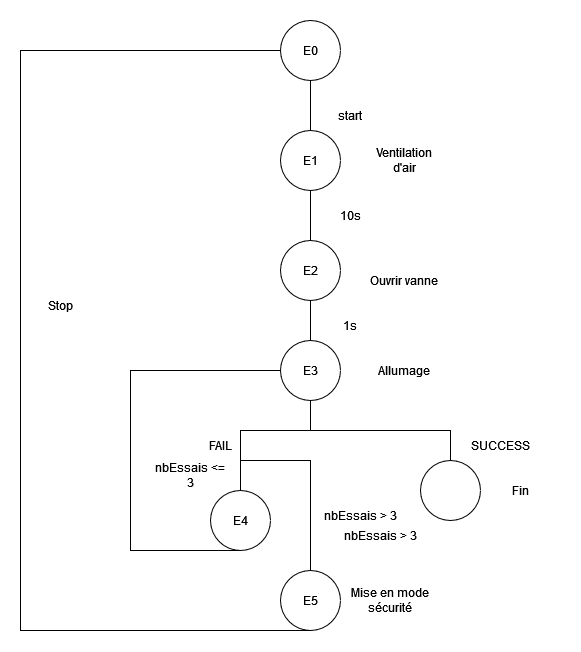

The diagram above was exported from draw.io. Its source (the exported page's mxGraphModel, read from the mxfile embedded in the PNG):
<mxGraphModel dx="1050" dy="558" grid="1" gridSize="10" guides="1" tooltips="1" connect="1" arrows="1" fold="1" page="1" pageScale="1" pageWidth="827" pageHeight="1169" math="0" shadow="0">
  <root>
    <mxCell id="0" />
    <mxCell id="1" parent="0" />
    <mxCell id="x41707SCQYTRa3K3wB5_-1" value="E0" style="verticalLabelPosition=middle;verticalAlign=middle;html=1;shape=mxgraph.flowchart.on-page_reference;labelPosition=center;align=center;" parent="1" vertex="1">
      <mxGeometry x="340" y="50" width="60" height="60" as="geometry" />
    </mxCell>
    <mxCell id="x41707SCQYTRa3K3wB5_-3" value="E1" style="verticalLabelPosition=middle;verticalAlign=middle;html=1;shape=mxgraph.flowchart.on-page_reference;labelPosition=center;align=center;" parent="1" vertex="1">
      <mxGeometry x="340" y="160" width="60" height="60" as="geometry" />
    </mxCell>
    <mxCell id="x41707SCQYTRa3K3wB5_-4" value="E2" style="verticalLabelPosition=middle;verticalAlign=middle;html=1;shape=mxgraph.flowchart.on-page_reference;labelPosition=center;align=center;" parent="1" vertex="1">
      <mxGeometry x="340" y="270" width="60" height="60" as="geometry" />
    </mxCell>
    <mxCell id="x41707SCQYTRa3K3wB5_-5" value="E3" style="verticalLabelPosition=middle;verticalAlign=middle;html=1;shape=mxgraph.flowchart.on-page_reference;labelPosition=center;align=center;" parent="1" vertex="1">
      <mxGeometry x="340" y="370" width="60" height="60" as="geometry" />
    </mxCell>
    <mxCell id="x41707SCQYTRa3K3wB5_-6" value="E4" style="verticalLabelPosition=middle;verticalAlign=middle;html=1;shape=mxgraph.flowchart.on-page_reference;labelPosition=center;align=center;" parent="1" vertex="1">
      <mxGeometry x="270" y="520" width="60" height="60" as="geometry" />
    </mxCell>
    <mxCell id="x41707SCQYTRa3K3wB5_-7" value="E5" style="verticalLabelPosition=middle;verticalAlign=middle;html=1;shape=mxgraph.flowchart.on-page_reference;labelPosition=center;align=center;" parent="1" vertex="1">
      <mxGeometry x="340" y="600" width="60" height="60" as="geometry" />
    </mxCell>
    <mxCell id="x41707SCQYTRa3K3wB5_-8" value="" style="verticalLabelPosition=middle;verticalAlign=middle;html=1;shape=mxgraph.flowchart.on-page_reference;labelPosition=center;align=center;" parent="1" vertex="1">
      <mxGeometry x="480" y="490" width="60" height="60" as="geometry" />
    </mxCell>
    <mxCell id="x41707SCQYTRa3K3wB5_-9" value="10s" style="text;html=1;align=center;verticalAlign=middle;whiteSpace=wrap;rounded=0;" parent="1" vertex="1">
      <mxGeometry x="380" y="230" width="60" height="30" as="geometry" />
    </mxCell>
    <mxCell id="x41707SCQYTRa3K3wB5_-10" value="Ventilation d'air" style="text;html=1;align=center;verticalAlign=middle;whiteSpace=wrap;rounded=0;" parent="1" vertex="1">
      <mxGeometry x="424" y="175" width="80" height="30" as="geometry" />
    </mxCell>
    <mxCell id="x41707SCQYTRa3K3wB5_-11" value="Allumage" style="text;html=1;align=center;verticalAlign=middle;whiteSpace=wrap;rounded=0;" parent="1" vertex="1">
      <mxGeometry x="424" y="385" width="80" height="30" as="geometry" />
    </mxCell>
    <mxCell id="x41707SCQYTRa3K3wB5_-13" value="Ouvrir vanne" style="text;html=1;align=center;verticalAlign=middle;whiteSpace=wrap;rounded=0;" parent="1" vertex="1">
      <mxGeometry x="424" y="295" width="80" height="30" as="geometry" />
    </mxCell>
    <mxCell id="x41707SCQYTRa3K3wB5_-14" value="Fin" style="text;html=1;align=center;verticalAlign=middle;whiteSpace=wrap;rounded=0;" parent="1" vertex="1">
      <mxGeometry x="540" y="505" width="80" height="30" as="geometry" />
    </mxCell>
    <mxCell id="x41707SCQYTRa3K3wB5_-15" value="Mise en mode sécurité" style="text;html=1;align=center;verticalAlign=middle;whiteSpace=wrap;rounded=0;" parent="1" vertex="1">
      <mxGeometry x="410" y="615" width="80" height="30" as="geometry" />
    </mxCell>
    <mxCell id="x41707SCQYTRa3K3wB5_-17" value="" style="endArrow=none;html=1;rounded=0;entryX=0.5;entryY=1;entryDx=0;entryDy=0;entryPerimeter=0;exitX=0.5;exitY=0;exitDx=0;exitDy=0;exitPerimeter=0;" parent="1" source="x41707SCQYTRa3K3wB5_-3" target="x41707SCQYTRa3K3wB5_-1" edge="1">
      <mxGeometry width="50" height="50" relative="1" as="geometry">
        <mxPoint x="330" y="350" as="sourcePoint" />
        <mxPoint x="380" y="300" as="targetPoint" />
      </mxGeometry>
    </mxCell>
    <mxCell id="x41707SCQYTRa3K3wB5_-18" value="" style="endArrow=none;html=1;rounded=0;entryX=0.5;entryY=1;entryDx=0;entryDy=0;entryPerimeter=0;exitX=0.5;exitY=0;exitDx=0;exitDy=0;exitPerimeter=0;" parent="1" source="x41707SCQYTRa3K3wB5_-4" target="x41707SCQYTRa3K3wB5_-3" edge="1">
      <mxGeometry width="50" height="50" relative="1" as="geometry">
        <mxPoint x="380" y="170" as="sourcePoint" />
        <mxPoint x="380" y="120" as="targetPoint" />
      </mxGeometry>
    </mxCell>
    <mxCell id="x41707SCQYTRa3K3wB5_-19" value="" style="endArrow=none;html=1;rounded=0;entryX=0.5;entryY=1;entryDx=0;entryDy=0;entryPerimeter=0;exitX=0.5;exitY=0;exitDx=0;exitDy=0;exitPerimeter=0;" parent="1" source="x41707SCQYTRa3K3wB5_-5" target="x41707SCQYTRa3K3wB5_-4" edge="1">
      <mxGeometry width="50" height="50" relative="1" as="geometry">
        <mxPoint x="380" y="280" as="sourcePoint" />
        <mxPoint x="380" y="230" as="targetPoint" />
      </mxGeometry>
    </mxCell>
    <mxCell id="x41707SCQYTRa3K3wB5_-20" value="" style="endArrow=none;html=1;rounded=0;entryX=0.5;entryY=1;entryDx=0;entryDy=0;entryPerimeter=0;" parent="1" target="x41707SCQYTRa3K3wB5_-5" edge="1">
      <mxGeometry width="50" height="50" relative="1" as="geometry">
        <mxPoint x="300" y="520" as="sourcePoint" />
        <mxPoint x="390" y="410" as="targetPoint" />
        <Array as="points">
          <mxPoint x="300" y="460" />
          <mxPoint x="370" y="460" />
        </Array>
      </mxGeometry>
    </mxCell>
    <mxCell id="x41707SCQYTRa3K3wB5_-22" value="" style="endArrow=none;html=1;rounded=0;exitX=0.5;exitY=0;exitDx=0;exitDy=0;exitPerimeter=0;" parent="1" source="x41707SCQYTRa3K3wB5_-7" edge="1">
      <mxGeometry width="50" height="50" relative="1" as="geometry">
        <mxPoint x="440" y="490" as="sourcePoint" />
        <mxPoint x="300" y="490" as="targetPoint" />
        <Array as="points">
          <mxPoint x="370" y="490" />
        </Array>
      </mxGeometry>
    </mxCell>
    <mxCell id="x41707SCQYTRa3K3wB5_-23" value="" style="endArrow=none;html=1;rounded=0;entryX=0.5;entryY=1;entryDx=0;entryDy=0;entryPerimeter=0;exitX=0;exitY=0.5;exitDx=0;exitDy=0;exitPerimeter=0;" parent="1" source="x41707SCQYTRa3K3wB5_-1" target="x41707SCQYTRa3K3wB5_-7" edge="1">
      <mxGeometry width="50" height="50" relative="1" as="geometry">
        <mxPoint x="320" y="450" as="sourcePoint" />
        <mxPoint x="370" y="400" as="targetPoint" />
        <Array as="points">
          <mxPoint x="80" y="80" />
          <mxPoint x="80" y="660" />
        </Array>
      </mxGeometry>
    </mxCell>
    <mxCell id="x41707SCQYTRa3K3wB5_-24" value="Stop" style="text;html=1;align=center;verticalAlign=middle;whiteSpace=wrap;rounded=0;" parent="1" vertex="1">
      <mxGeometry x="80" y="320" width="80" height="30" as="geometry" />
    </mxCell>
    <mxCell id="x41707SCQYTRa3K3wB5_-25" value="" style="endArrow=none;html=1;rounded=0;exitX=0.5;exitY=0;exitDx=0;exitDy=0;exitPerimeter=0;" parent="1" source="x41707SCQYTRa3K3wB5_-8" edge="1">
      <mxGeometry width="50" height="50" relative="1" as="geometry">
        <mxPoint x="430" y="460" as="sourcePoint" />
        <mxPoint x="370" y="460" as="targetPoint" />
        <Array as="points">
          <mxPoint x="510" y="460" />
        </Array>
      </mxGeometry>
    </mxCell>
    <mxCell id="x41707SCQYTRa3K3wB5_-26" value="FAIL" style="text;html=1;align=center;verticalAlign=middle;whiteSpace=wrap;rounded=0;" parent="1" vertex="1">
      <mxGeometry x="240" y="460" width="80" height="30" as="geometry" />
    </mxCell>
    <mxCell id="x41707SCQYTRa3K3wB5_-28" value="SUCCESS" style="text;html=1;align=center;verticalAlign=middle;whiteSpace=wrap;rounded=0;" parent="1" vertex="1">
      <mxGeometry x="520" y="460" width="80" height="30" as="geometry" />
    </mxCell>
    <mxCell id="x41707SCQYTRa3K3wB5_-29" value="nbEssais &amp;gt; 3" style="text;html=1;align=center;verticalAlign=middle;whiteSpace=wrap;rounded=0;" parent="1" vertex="1">
      <mxGeometry x="380" y="530" width="80" height="30" as="geometry" />
    </mxCell>
    <mxCell id="x41707SCQYTRa3K3wB5_-30" value="nbEssais &amp;lt;= 3" style="text;html=1;align=center;verticalAlign=middle;whiteSpace=wrap;rounded=0;" parent="1" vertex="1">
      <mxGeometry x="210" y="490" width="80" height="30" as="geometry" />
    </mxCell>
    <mxCell id="x41707SCQYTRa3K3wB5_-31" value="" style="endArrow=none;html=1;rounded=0;exitX=0.5;exitY=1;exitDx=0;exitDy=0;exitPerimeter=0;entryX=0;entryY=0.5;entryDx=0;entryDy=0;entryPerimeter=0;" parent="1" source="x41707SCQYTRa3K3wB5_-6" target="x41707SCQYTRa3K3wB5_-5" edge="1">
      <mxGeometry width="50" height="50" relative="1" as="geometry">
        <mxPoint x="350" y="580" as="sourcePoint" />
        <mxPoint x="400" y="530" as="targetPoint" />
        <Array as="points">
          <mxPoint x="190" y="580" />
          <mxPoint x="190" y="400" />
        </Array>
      </mxGeometry>
    </mxCell>
    <mxCell id="x41707SCQYTRa3K3wB5_-32" value="nbEssais &amp;gt; 3" style="text;html=1;align=center;verticalAlign=middle;whiteSpace=wrap;rounded=0;" parent="1" vertex="1">
      <mxGeometry x="400" y="550" width="80" height="30" as="geometry" />
    </mxCell>
    <mxCell id="x41707SCQYTRa3K3wB5_-33" value="start" style="text;html=1;align=center;verticalAlign=middle;whiteSpace=wrap;rounded=0;" parent="1" vertex="1">
      <mxGeometry x="380" y="130" width="60" height="30" as="geometry" />
    </mxCell>
    <mxCell id="x41707SCQYTRa3K3wB5_-35" value="1s" style="text;html=1;align=center;verticalAlign=middle;whiteSpace=wrap;rounded=0;" parent="1" vertex="1">
      <mxGeometry x="380" y="340" width="60" height="30" as="geometry" />
    </mxCell>
  </root>
</mxGraphModel>